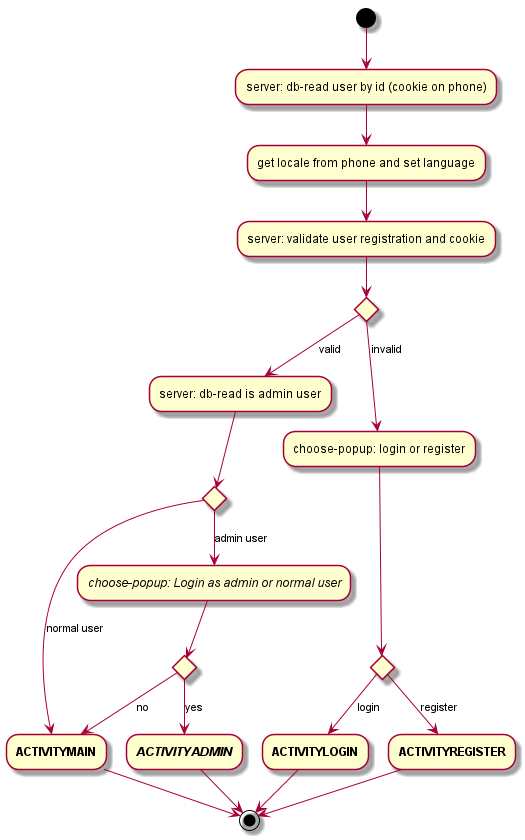

The diagram above was rendered by PlantUML. Its source (embedded in the PNG):
@startuml
(*) --> "server: db-read user by id (cookie on phone)"
--> "get locale from phone and set language"
--> "server: validate user registration and cookie"
if "" then
    --> [valid] "server: db-read is admin user"
    if "" then
        --> [normal user] "**ACTIVITYMAIN**"
        --> (*)
    else
        --> [admin user] "//choose-popup: Login as admin or normal user//"
        if "" then
            --> [yes] "//**ACTIVITYADMIN**//"
            --> (*)
        else
            --> [no] "**ACTIVITYMAIN**"
        Endif
    Endif
else
    --> [invalid] "choose-popup: login or register"
    If "" then
        --> [login] "**ACTIVITYLOGIN**"
        --> (*)
    else
        --> [register] "**ACTIVITYREGISTER**"
        --> (*)
    Endif
Endif
@enduml